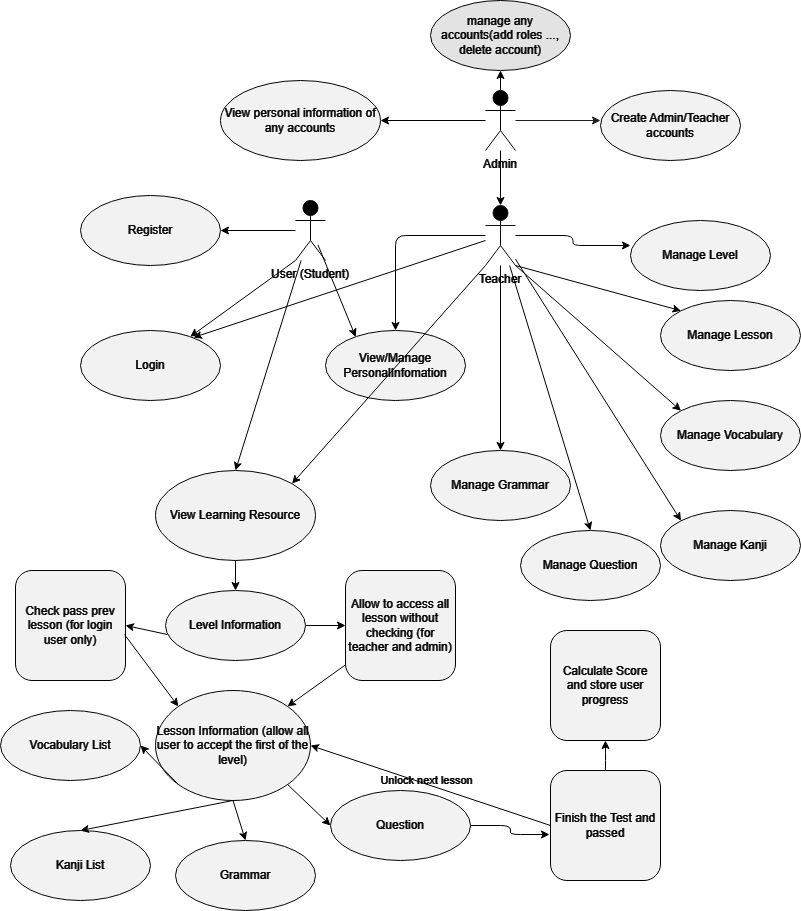

The diagram above was exported from draw.io. Its source (the exported page's mxGraphModel, read from the mxfile embedded in the PNG):
<mxGraphModel dx="1386" dy="749" grid="0" gridSize="10" guides="1" tooltips="1" connect="1" arrows="1" fold="1" page="0" pageScale="1" pageWidth="850" pageHeight="1100" background="#000000" math="0" shadow="0">
  <root>
    <mxCell id="0" />
    <mxCell id="1" parent="0" />
    <mxCell id="Id9mXD6QXBvQbSUECQfC-34" value="" style="edgeStyle=orthogonalEdgeStyle;rounded=1;orthogonalLoop=1;jettySize=auto;entryX=0.5;entryY=0;entryDx=0;entryDy=0;labelBackgroundColor=none;fontColor=#FFFFFF;labelBorderColor=none;strokeColor=#FFFFFF;" parent="1" source="Id9mXD6QXBvQbSUECQfC-1" target="Id9mXD6QXBvQbSUECQfC-28" edge="1">
      <mxGeometry relative="1" as="geometry" />
    </mxCell>
    <mxCell id="Id9mXD6QXBvQbSUECQfC-1" value="Teacher" style="shape=umlActor;verticalLabelPosition=bottom;verticalAlign=top;rounded=1;strokeColor=#F0F0F0;labelBackgroundColor=none;fontColor=#FFFFFF;labelBorderColor=none;" parent="1" vertex="1">
      <mxGeometry x="495" y="285" width="30" height="60" as="geometry" />
    </mxCell>
    <mxCell id="Id9mXD6QXBvQbSUECQfC-10" value="" style="edgeStyle=orthogonalEdgeStyle;rounded=1;orthogonalLoop=1;jettySize=auto;strokeColor=#FFFFFF;labelBackgroundColor=none;fontColor=#FFFFFF;labelBorderColor=none;" parent="1" source="Id9mXD6QXBvQbSUECQfC-2" target="Id9mXD6QXBvQbSUECQfC-6" edge="1">
      <mxGeometry relative="1" as="geometry" />
    </mxCell>
    <mxCell id="Id9mXD6QXBvQbSUECQfC-2" value="User (Student)" style="shape=umlActor;verticalLabelPosition=bottom;verticalAlign=top;rounded=1;strokeColor=#FFFFFF;labelBackgroundColor=none;fontColor=#FFFFFF;labelBorderColor=none;" parent="1" vertex="1">
      <mxGeometry x="305" y="280" width="30" height="60" as="geometry" />
    </mxCell>
    <mxCell id="Id9mXD6QXBvQbSUECQfC-25" value="" style="edgeStyle=orthogonalEdgeStyle;rounded=1;orthogonalLoop=1;jettySize=auto;entryX=1;entryY=0.5;entryDx=0;entryDy=0;labelBackgroundColor=none;fontColor=#FFFFFF;labelBorderColor=none;strokeColor=#FFFFFF;" parent="1" source="Id9mXD6QXBvQbSUECQfC-3" target="Id9mXD6QXBvQbSUECQfC-24" edge="1">
      <mxGeometry relative="1" as="geometry" />
    </mxCell>
    <mxCell id="Id9mXD6QXBvQbSUECQfC-26" value="" style="edgeStyle=orthogonalEdgeStyle;rounded=1;orthogonalLoop=1;jettySize=auto;entryX=0.5;entryY=1;entryDx=0;entryDy=0;labelBackgroundColor=none;fontColor=#FFFFFF;labelBorderColor=none;strokeColor=#FFFFFF;" parent="1" source="Id9mXD6QXBvQbSUECQfC-3" target="Id9mXD6QXBvQbSUECQfC-23" edge="1">
      <mxGeometry relative="1" as="geometry" />
    </mxCell>
    <mxCell id="Id9mXD6QXBvQbSUECQfC-3" value="Admin" style="shape=umlActor;verticalLabelPosition=bottom;verticalAlign=top;rounded=1;strokeColor=#FAFAFA;labelBackgroundColor=none;fontColor=#FFFFFF;labelBorderColor=none;" parent="1" vertex="1">
      <mxGeometry x="495" y="170" width="30" height="60" as="geometry" />
    </mxCell>
    <mxCell id="Id9mXD6QXBvQbSUECQfC-5" value="Login" style="ellipse;whiteSpace=wrap;rounded=1;fillStyle=auto;fillColor=#0D0D0D;strokeColor=#FCFCFC;labelBackgroundColor=none;fontColor=#FFFFFF;labelBorderColor=none;" parent="1" vertex="1">
      <mxGeometry x="90" y="410" width="140" height="70" as="geometry" />
    </mxCell>
    <mxCell id="Id9mXD6QXBvQbSUECQfC-6" value="Register" style="ellipse;whiteSpace=wrap;rounded=1;fillStyle=auto;fillColor=#0D0D0D;strokeColor=#FCFCFC;labelBackgroundColor=none;fontColor=#FFFFFF;labelBorderColor=none;" parent="1" vertex="1">
      <mxGeometry x="90" y="275" width="140" height="70" as="geometry" />
    </mxCell>
    <mxCell id="Id9mXD6QXBvQbSUECQfC-7" value="Create Admin/Teacher accounts" style="ellipse;whiteSpace=wrap;rounded=1;fillStyle=auto;fillColor=#0D0D0D;strokeColor=#FCFCFC;labelBackgroundColor=none;fontColor=#FFFFFF;labelBorderColor=none;" parent="1" vertex="1">
      <mxGeometry x="610" y="170" width="140" height="70" as="geometry" />
    </mxCell>
    <mxCell id="Id9mXD6QXBvQbSUECQfC-19" value="" style="edgeStyle=orthogonalEdgeStyle;rounded=1;orthogonalLoop=1;jettySize=auto;entryX=0.5;entryY=0;entryDx=0;entryDy=0;entryPerimeter=0;labelBackgroundColor=none;fontColor=#FFFFFF;labelBorderColor=none;strokeColor=#FFFFFF;" parent="1" source="Id9mXD6QXBvQbSUECQfC-3" target="Id9mXD6QXBvQbSUECQfC-1" edge="1">
      <mxGeometry relative="1" as="geometry" />
    </mxCell>
    <mxCell id="Id9mXD6QXBvQbSUECQfC-23" value="manage any accounts(add roles ..., delete account)" style="ellipse;whiteSpace=wrap;rounded=1;fillStyle=auto;fillColor=#1C1C1C;strokeColor=#FCFCFC;labelBackgroundColor=none;fontColor=#FFFFFF;labelBorderColor=none;" parent="1" vertex="1">
      <mxGeometry x="440" y="80" width="140" height="70" as="geometry" />
    </mxCell>
    <mxCell id="Id9mXD6QXBvQbSUECQfC-24" value="View personal information of any accounts" style="ellipse;whiteSpace=wrap;rounded=1;fillStyle=auto;fillColor=#0D0D0D;strokeColor=#FCFCFC;labelBackgroundColor=none;fontColor=#FFFFFF;labelBorderColor=none;" parent="1" vertex="1">
      <mxGeometry x="230" y="160" width="160" height="80" as="geometry" />
    </mxCell>
    <mxCell id="Id9mXD6QXBvQbSUECQfC-27" value="" style="edgeStyle=orthogonalEdgeStyle;rounded=1;orthogonalLoop=1;jettySize=auto;entryX=0;entryY=0.429;entryDx=0;entryDy=0;entryPerimeter=0;strokeColor=#E3E3E3;labelBackgroundColor=none;fontColor=#FFFFFF;labelBorderColor=none;" parent="1" source="Id9mXD6QXBvQbSUECQfC-3" target="Id9mXD6QXBvQbSUECQfC-7" edge="1">
      <mxGeometry relative="1" as="geometry" />
    </mxCell>
    <mxCell id="Id9mXD6QXBvQbSUECQfC-28" value="View/Manage PersonalInfomation" style="ellipse;whiteSpace=wrap;rounded=1;fillStyle=auto;fillColor=#0D0D0D;strokeColor=#FCFCFC;labelBackgroundColor=none;fontColor=#FFFFFF;labelBorderColor=none;" parent="1" vertex="1">
      <mxGeometry x="335" y="410" width="140" height="70" as="geometry" />
    </mxCell>
    <mxCell id="Id9mXD6QXBvQbSUECQfC-33" value="" style="endArrow=classic;rounded=1;entryX=0.807;entryY=0.1;entryDx=0;entryDy=0;entryPerimeter=0;strokeColor=#FFFFFF;labelBackgroundColor=none;fontColor=#FFFFFF;labelBorderColor=none;" parent="1" source="Id9mXD6QXBvQbSUECQfC-1" target="Id9mXD6QXBvQbSUECQfC-5" edge="1">
      <mxGeometry width="50" height="50" relative="1" as="geometry">
        <mxPoint x="420" y="340" as="sourcePoint" />
        <mxPoint x="470" y="290" as="targetPoint" />
      </mxGeometry>
    </mxCell>
    <mxCell id="Id9mXD6QXBvQbSUECQfC-35" value="" style="endArrow=classic;rounded=1;exitX=0.748;exitY=0.74;exitDx=0;exitDy=0;exitPerimeter=0;entryX=0.216;entryY=0.092;entryDx=0;entryDy=0;entryPerimeter=0;strokeColor=#FFFFFF;labelBackgroundColor=none;fontColor=#FFFFFF;labelBorderColor=none;" parent="1" source="Id9mXD6QXBvQbSUECQfC-2" target="Id9mXD6QXBvQbSUECQfC-28" edge="1">
      <mxGeometry width="50" height="50" relative="1" as="geometry">
        <mxPoint x="420" y="340" as="sourcePoint" />
        <mxPoint x="470" y="290" as="targetPoint" />
      </mxGeometry>
    </mxCell>
    <mxCell id="Id9mXD6QXBvQbSUECQfC-37" value="Manage Level" style="ellipse;whiteSpace=wrap;rounded=1;fillStyle=auto;fillColor=#0D0D0D;strokeColor=#FCFCFC;labelBackgroundColor=none;fontColor=#FFFFFF;labelBorderColor=none;" parent="1" vertex="1">
      <mxGeometry x="640" y="300" width="140" height="70" as="geometry" />
    </mxCell>
    <mxCell id="Id9mXD6QXBvQbSUECQfC-38" value="Manage Lesson" style="ellipse;whiteSpace=wrap;rounded=1;fillStyle=auto;fillColor=#0D0D0D;strokeColor=#FCFCFC;labelBackgroundColor=none;fontColor=#FFFFFF;labelBorderColor=none;" parent="1" vertex="1">
      <mxGeometry x="670" y="380" width="140" height="70" as="geometry" />
    </mxCell>
    <mxCell id="Id9mXD6QXBvQbSUECQfC-39" value="Manage Vocabulary" style="ellipse;whiteSpace=wrap;rounded=1;fillStyle=auto;fillColor=#0D0D0D;strokeColor=#FCFCFC;labelBackgroundColor=none;fontColor=#FFFFFF;labelBorderColor=none;" parent="1" vertex="1">
      <mxGeometry x="670" y="480" width="140" height="70" as="geometry" />
    </mxCell>
    <mxCell id="Id9mXD6QXBvQbSUECQfC-40" value="Manage Kanji" style="ellipse;whiteSpace=wrap;rounded=1;fillStyle=auto;fillColor=#0D0D0D;strokeColor=#FCFCFC;labelBackgroundColor=none;fontColor=#FFFFFF;labelBorderColor=none;" parent="1" vertex="1">
      <mxGeometry x="670" y="590" width="140" height="70" as="geometry" />
    </mxCell>
    <mxCell id="Id9mXD6QXBvQbSUECQfC-41" value="Manage Grammar" style="ellipse;whiteSpace=wrap;rounded=1;fillStyle=auto;fillColor=#0D0D0D;strokeColor=#FCFCFC;labelBackgroundColor=none;fontColor=#FFFFFF;labelBorderColor=none;" parent="1" vertex="1">
      <mxGeometry x="440" y="530" width="140" height="70" as="geometry" />
    </mxCell>
    <mxCell id="Id9mXD6QXBvQbSUECQfC-43" value="" style="endArrow=classic;rounded=1;exitX=0;exitY=1;exitDx=0;exitDy=0;exitPerimeter=0;strokeColor=#FFFFFF;labelBackgroundColor=none;fontColor=#FFFFFF;labelBorderColor=none;" parent="1" source="Id9mXD6QXBvQbSUECQfC-2" target="Id9mXD6QXBvQbSUECQfC-5" edge="1">
      <mxGeometry width="50" height="50" relative="1" as="geometry">
        <mxPoint x="270" y="530" as="sourcePoint" />
        <mxPoint x="320" y="480" as="targetPoint" />
      </mxGeometry>
    </mxCell>
    <mxCell id="Id9mXD6QXBvQbSUECQfC-44" value="Manage Question" style="ellipse;whiteSpace=wrap;rounded=1;fillStyle=auto;fillColor=#0D0D0D;strokeColor=#FCFCFC;labelBackgroundColor=none;fontColor=#FFFFFF;labelBorderColor=none;" parent="1" vertex="1">
      <mxGeometry x="530" y="610" width="140" height="70" as="geometry" />
    </mxCell>
    <mxCell id="Id9mXD6QXBvQbSUECQfC-45" value="" style="edgeStyle=orthogonalEdgeStyle;rounded=1;orthogonalLoop=1;jettySize=auto;entryX=0;entryY=0.357;entryDx=0;entryDy=0;entryPerimeter=0;labelBackgroundColor=none;fontColor=#FFFFFF;labelBorderColor=none;strokeColor=#FFFFFF;" parent="1" source="Id9mXD6QXBvQbSUECQfC-1" target="Id9mXD6QXBvQbSUECQfC-37" edge="1">
      <mxGeometry relative="1" as="geometry" />
    </mxCell>
    <mxCell id="Id9mXD6QXBvQbSUECQfC-46" value="" style="endArrow=classic;rounded=1;entryX=0;entryY=0;entryDx=0;entryDy=0;exitX=1;exitY=1;exitDx=0;exitDy=0;exitPerimeter=0;labelBackgroundColor=none;fontColor=#FFFFFF;labelBorderColor=none;strokeColor=#FFFFFF;" parent="1" source="Id9mXD6QXBvQbSUECQfC-1" target="Id9mXD6QXBvQbSUECQfC-38" edge="1">
      <mxGeometry width="50" height="50" relative="1" as="geometry">
        <mxPoint x="270" y="530" as="sourcePoint" />
        <mxPoint x="320" y="480" as="targetPoint" />
      </mxGeometry>
    </mxCell>
    <mxCell id="Id9mXD6QXBvQbSUECQfC-47" value="" style="endArrow=classic;rounded=1;entryX=0;entryY=0;entryDx=0;entryDy=0;exitX=1;exitY=1;exitDx=0;exitDy=0;exitPerimeter=0;labelBackgroundColor=none;fontColor=#FFFFFF;labelBorderColor=none;strokeColor=#FFFFFF;" parent="1" source="Id9mXD6QXBvQbSUECQfC-1" target="Id9mXD6QXBvQbSUECQfC-39" edge="1">
      <mxGeometry width="50" height="50" relative="1" as="geometry">
        <mxPoint x="270" y="530" as="sourcePoint" />
        <mxPoint x="320" y="480" as="targetPoint" />
      </mxGeometry>
    </mxCell>
    <mxCell id="Id9mXD6QXBvQbSUECQfC-48" value="" style="endArrow=classic;rounded=1;entryX=0;entryY=0;entryDx=0;entryDy=0;labelBackgroundColor=none;fontColor=#FFFFFF;labelBorderColor=none;strokeColor=#FFFFFF;" parent="1" source="Id9mXD6QXBvQbSUECQfC-1" target="Id9mXD6QXBvQbSUECQfC-40" edge="1">
      <mxGeometry width="50" height="50" relative="1" as="geometry">
        <mxPoint x="535" y="355" as="sourcePoint" />
        <mxPoint x="641" y="550" as="targetPoint" />
      </mxGeometry>
    </mxCell>
    <mxCell id="Id9mXD6QXBvQbSUECQfC-52" value="" style="endArrow=classic;rounded=1;entryX=0.5;entryY=0;entryDx=0;entryDy=0;labelBackgroundColor=none;fontColor=#FFFFFF;labelBorderColor=none;strokeColor=#FFFFFF;" parent="1" source="Id9mXD6QXBvQbSUECQfC-1" target="Id9mXD6QXBvQbSUECQfC-41" edge="1">
      <mxGeometry width="50" height="50" relative="1" as="geometry">
        <mxPoint x="270" y="530" as="sourcePoint" />
        <mxPoint x="320" y="480" as="targetPoint" />
      </mxGeometry>
    </mxCell>
    <mxCell id="Id9mXD6QXBvQbSUECQfC-53" value="" style="endArrow=classic;rounded=1;entryX=0.5;entryY=0;entryDx=0;entryDy=0;labelBackgroundColor=none;fontColor=#FFFFFF;labelBorderColor=none;strokeColor=#FFFFFF;" parent="1" source="Id9mXD6QXBvQbSUECQfC-1" target="Id9mXD6QXBvQbSUECQfC-44" edge="1">
      <mxGeometry width="50" height="50" relative="1" as="geometry">
        <mxPoint x="270" y="530" as="sourcePoint" />
        <mxPoint x="320" y="480" as="targetPoint" />
      </mxGeometry>
    </mxCell>
    <mxCell id="Id9mXD6QXBvQbSUECQfC-54" value="View Learning Resource" style="ellipse;whiteSpace=wrap;rounded=1;fillStyle=auto;fillColor=#0D0D0D;strokeColor=#FCFCFC;labelBackgroundColor=none;fontColor=#FFFFFF;labelBorderColor=none;" parent="1" vertex="1">
      <mxGeometry x="165" y="550" width="160" height="90" as="geometry" />
    </mxCell>
    <mxCell id="Id9mXD6QXBvQbSUECQfC-58" value="" style="endArrow=classic;rounded=1;entryX=1;entryY=0;entryDx=0;entryDy=0;exitX=0;exitY=1;exitDx=0;exitDy=0;exitPerimeter=0;labelBackgroundColor=none;fontColor=#FFFFFF;labelBorderColor=none;strokeColor=#FFFFFF;" parent="1" source="Id9mXD6QXBvQbSUECQfC-1" target="Id9mXD6QXBvQbSUECQfC-54" edge="1">
      <mxGeometry width="50" height="50" relative="1" as="geometry">
        <mxPoint x="270" y="530" as="sourcePoint" />
        <mxPoint x="320" y="480" as="targetPoint" />
      </mxGeometry>
    </mxCell>
    <mxCell id="Id9mXD6QXBvQbSUECQfC-60" value="" style="endArrow=classic;rounded=1;entryX=0.5;entryY=0;entryDx=0;entryDy=0;strokeColor=#FFFFFF;labelBackgroundColor=none;fontColor=#FFFFFF;labelBorderColor=none;" parent="1" source="Id9mXD6QXBvQbSUECQfC-2" target="Id9mXD6QXBvQbSUECQfC-54" edge="1">
      <mxGeometry width="50" height="50" relative="1" as="geometry">
        <mxPoint x="505" y="355" as="sourcePoint" />
        <mxPoint x="307" y="573" as="targetPoint" />
      </mxGeometry>
    </mxCell>
    <mxCell id="Id9mXD6QXBvQbSUECQfC-62" value="Vocabulary List" style="ellipse;whiteSpace=wrap;rounded=1;fillStyle=auto;fillColor=#0D0D0D;strokeColor=#FCFCFC;labelBackgroundColor=none;fontColor=#FFFFFF;labelBorderColor=none;" parent="1" vertex="1">
      <mxGeometry x="10" y="790" width="140" height="70" as="geometry" />
    </mxCell>
    <mxCell id="Id9mXD6QXBvQbSUECQfC-63" value="Kanji List" style="ellipse;whiteSpace=wrap;rounded=1;fillStyle=auto;fillColor=#0D0D0D;strokeColor=#FCFCFC;labelBackgroundColor=none;fontColor=#FFFFFF;labelBorderColor=none;" parent="1" vertex="1">
      <mxGeometry x="20" y="910" width="140" height="70" as="geometry" />
    </mxCell>
    <mxCell id="Id9mXD6QXBvQbSUECQfC-64" value="Grammar" style="ellipse;whiteSpace=wrap;rounded=1;fillStyle=auto;fillColor=#0D0D0D;strokeColor=#FCFCFC;labelBackgroundColor=none;fontColor=#FFFFFF;labelBorderColor=none;" parent="1" vertex="1">
      <mxGeometry x="185" y="920" width="140" height="70" as="geometry" />
    </mxCell>
    <mxCell id="Id9mXD6QXBvQbSUECQfC-65" value="Question" style="ellipse;whiteSpace=wrap;rounded=1;fillStyle=auto;fillColor=#0D0D0D;strokeColor=#FCFCFC;labelBackgroundColor=none;fontColor=#FFFFFF;labelBorderColor=none;" parent="1" vertex="1">
      <mxGeometry x="340" y="870" width="140" height="70" as="geometry" />
    </mxCell>
    <mxCell id="Id9mXD6QXBvQbSUECQfC-83" value="" style="edgeStyle=orthogonalEdgeStyle;rounded=1;orthogonalLoop=1;jettySize=auto;entryX=0;entryY=0.5;entryDx=0;entryDy=0;labelBackgroundColor=none;fontColor=#FFFFFF;labelBorderColor=none;strokeColor=#FFFFFF;" parent="1" source="Id9mXD6QXBvQbSUECQfC-66" target="Id9mXD6QXBvQbSUECQfC-82" edge="1">
      <mxGeometry relative="1" as="geometry" />
    </mxCell>
    <mxCell id="Id9mXD6QXBvQbSUECQfC-66" value="Level Information" style="ellipse;whiteSpace=wrap;rounded=1;fillStyle=auto;fillColor=#0D0D0D;strokeColor=#FCFCFC;labelBackgroundColor=none;fontColor=#FFFFFF;labelBorderColor=none;" parent="1" vertex="1">
      <mxGeometry x="175" y="670" width="140" height="70" as="geometry" />
    </mxCell>
    <mxCell id="Id9mXD6QXBvQbSUECQfC-68" value="Lesson Information (allow all user to accept the first of the level)" style="ellipse;whiteSpace=wrap;rounded=1;fillStyle=auto;fillColor=#0D0D0D;strokeColor=#FCFCFC;labelBackgroundColor=none;fontColor=#FFFFFF;labelBorderColor=none;" parent="1" vertex="1">
      <mxGeometry x="165" y="770" width="155" height="110" as="geometry" />
    </mxCell>
    <mxCell id="Id9mXD6QXBvQbSUECQfC-71" value="" style="endArrow=classic;rounded=1;labelBackgroundColor=none;fontColor=#FFFFFF;labelBorderColor=none;strokeColor=#FFFFFF;" parent="1" source="Id9mXD6QXBvQbSUECQfC-54" target="Id9mXD6QXBvQbSUECQfC-66" edge="1">
      <mxGeometry width="50" height="50" relative="1" as="geometry">
        <mxPoint x="270" y="730" as="sourcePoint" />
        <mxPoint x="320" y="680" as="targetPoint" />
      </mxGeometry>
    </mxCell>
    <mxCell id="Id9mXD6QXBvQbSUECQfC-73" value="" style="endArrow=classic;rounded=1;entryX=1;entryY=0.5;entryDx=0;entryDy=0;exitX=0;exitY=1;exitDx=0;exitDy=0;labelBackgroundColor=none;fontColor=#FFFFFF;labelBorderColor=none;strokeColor=#FFFFFF;" parent="1" source="Id9mXD6QXBvQbSUECQfC-68" target="Id9mXD6QXBvQbSUECQfC-62" edge="1">
      <mxGeometry width="50" height="50" relative="1" as="geometry">
        <mxPoint x="265" y="660" as="sourcePoint" />
        <mxPoint x="265" y="690" as="targetPoint" />
      </mxGeometry>
    </mxCell>
    <mxCell id="Id9mXD6QXBvQbSUECQfC-74" value="" style="endArrow=classic;rounded=1;exitX=1;exitY=1;exitDx=0;exitDy=0;entryX=0;entryY=0.5;entryDx=0;entryDy=0;labelBackgroundColor=none;fontColor=#FFFFFF;labelBorderColor=none;strokeColor=#FFFFFF;" parent="1" source="Id9mXD6QXBvQbSUECQfC-68" target="Id9mXD6QXBvQbSUECQfC-65" edge="1">
      <mxGeometry width="50" height="50" relative="1" as="geometry">
        <mxPoint x="275" y="670" as="sourcePoint" />
        <mxPoint x="275" y="700" as="targetPoint" />
      </mxGeometry>
    </mxCell>
    <mxCell id="Id9mXD6QXBvQbSUECQfC-75" value="" style="endArrow=classic;rounded=1;entryX=0.5;entryY=0;entryDx=0;entryDy=0;exitX=0.5;exitY=1;exitDx=0;exitDy=0;labelBackgroundColor=none;fontColor=#FFFFFF;labelBorderColor=none;strokeColor=#FFFFFF;" parent="1" source="Id9mXD6QXBvQbSUECQfC-68" target="Id9mXD6QXBvQbSUECQfC-63" edge="1">
      <mxGeometry width="50" height="50" relative="1" as="geometry">
        <mxPoint x="285" y="680" as="sourcePoint" />
        <mxPoint x="285" y="710" as="targetPoint" />
      </mxGeometry>
    </mxCell>
    <mxCell id="Id9mXD6QXBvQbSUECQfC-76" value="" style="endArrow=classic;rounded=1;entryX=0.5;entryY=0;entryDx=0;entryDy=0;exitX=0.5;exitY=1;exitDx=0;exitDy=0;labelBackgroundColor=none;fontColor=#FFFFFF;labelBorderColor=none;strokeColor=#FFFFFF;" parent="1" source="Id9mXD6QXBvQbSUECQfC-68" target="Id9mXD6QXBvQbSUECQfC-64" edge="1">
      <mxGeometry width="50" height="50" relative="1" as="geometry">
        <mxPoint x="295" y="690" as="sourcePoint" />
        <mxPoint x="295" y="720" as="targetPoint" />
      </mxGeometry>
    </mxCell>
    <mxCell id="Id9mXD6QXBvQbSUECQfC-77" value="Check pass prev lesson (for login user only)" style="whiteSpace=wrap;rounded=1;fillStyle=auto;fillColor=#0D0D0D;strokeColor=#FCFCFC;labelBackgroundColor=none;fontColor=#FFFFFF;labelBorderColor=none;" parent="1" vertex="1">
      <mxGeometry x="25" y="650" width="110" height="110" as="geometry" />
    </mxCell>
    <mxCell id="Id9mXD6QXBvQbSUECQfC-80" value="" style="endArrow=classic;rounded=1;exitX=0.014;exitY=0.629;exitDx=0;exitDy=0;exitPerimeter=0;entryX=1;entryY=0.5;entryDx=0;entryDy=0;labelBackgroundColor=none;fontColor=#FFFFFF;labelBorderColor=none;strokeColor=#FFFFFF;" parent="1" source="Id9mXD6QXBvQbSUECQfC-66" target="Id9mXD6QXBvQbSUECQfC-77" edge="1">
      <mxGeometry width="50" height="50" relative="1" as="geometry">
        <mxPoint x="305" y="700" as="sourcePoint" />
        <mxPoint x="305" y="730" as="targetPoint" />
      </mxGeometry>
    </mxCell>
    <mxCell id="Id9mXD6QXBvQbSUECQfC-81" value="" style="endArrow=classic;rounded=1;exitX=0.991;exitY=0.582;exitDx=0;exitDy=0;exitPerimeter=0;entryX=0;entryY=0;entryDx=0;entryDy=0;labelBackgroundColor=none;fontColor=#FFFFFF;labelBorderColor=none;strokeColor=#FFFFFF;" parent="1" source="Id9mXD6QXBvQbSUECQfC-77" target="Id9mXD6QXBvQbSUECQfC-68" edge="1">
      <mxGeometry width="50" height="50" relative="1" as="geometry">
        <mxPoint x="187" y="724" as="sourcePoint" />
        <mxPoint x="145" y="715" as="targetPoint" />
      </mxGeometry>
    </mxCell>
    <mxCell id="Id9mXD6QXBvQbSUECQfC-82" value="Allow to access all lesson without checking (for teacher and admin)" style="whiteSpace=wrap;rounded=1;fillStyle=auto;fillColor=#0D0D0D;strokeColor=#FCFCFC;labelBackgroundColor=none;fontColor=#FFFFFF;labelBorderColor=none;" parent="1" vertex="1">
      <mxGeometry x="355" y="650" width="110" height="110" as="geometry" />
    </mxCell>
    <mxCell id="Id9mXD6QXBvQbSUECQfC-84" value="" style="endArrow=classic;rounded=1;labelBackgroundColor=none;fontColor=#FFFFFF;labelBorderColor=none;strokeColor=#FFFFFF;" parent="1" source="Id9mXD6QXBvQbSUECQfC-82" target="Id9mXD6QXBvQbSUECQfC-68" edge="1">
      <mxGeometry width="50" height="50" relative="1" as="geometry">
        <mxPoint x="144" y="724" as="sourcePoint" />
        <mxPoint x="206" y="790" as="targetPoint" />
      </mxGeometry>
    </mxCell>
    <mxCell id="Id9mXD6QXBvQbSUECQfC-90" value="" style="edgeStyle=orthogonalEdgeStyle;rounded=1;orthogonalLoop=1;jettySize=auto;entryX=0.5;entryY=1;entryDx=0;entryDy=0;labelBackgroundColor=none;fontColor=#FFFFFF;labelBorderColor=none;strokeColor=#FFFFFF;" parent="1" source="Id9mXD6QXBvQbSUECQfC-85" target="Id9mXD6QXBvQbSUECQfC-89" edge="1">
      <mxGeometry relative="1" as="geometry" />
    </mxCell>
    <mxCell id="Id9mXD6QXBvQbSUECQfC-85" value="Finish the Test and passed" style="whiteSpace=wrap;rounded=1;fillStyle=auto;fillColor=#0D0D0D;strokeColor=#FCFCFC;labelBackgroundColor=none;fontColor=#FFFFFF;labelBorderColor=none;" parent="1" vertex="1">
      <mxGeometry x="560" y="850" width="110" height="110" as="geometry" />
    </mxCell>
    <mxCell id="Id9mXD6QXBvQbSUECQfC-86" value="" style="edgeStyle=orthogonalEdgeStyle;rounded=1;orthogonalLoop=1;jettySize=auto;entryX=-0.009;entryY=0.582;entryDx=0;entryDy=0;entryPerimeter=0;labelBackgroundColor=none;fontColor=#FFFFFF;labelBorderColor=none;strokeColor=#FFFFFF;" parent="1" source="Id9mXD6QXBvQbSUECQfC-65" target="Id9mXD6QXBvQbSUECQfC-85" edge="1">
      <mxGeometry relative="1" as="geometry" />
    </mxCell>
    <mxCell id="Id9mXD6QXBvQbSUECQfC-87" value="" style="endArrow=classic;rounded=1;exitX=0;exitY=0.5;exitDx=0;exitDy=0;entryX=1;entryY=0.5;entryDx=0;entryDy=0;labelBackgroundColor=none;fontColor=#FFFFFF;labelBorderColor=none;strokeColor=#FFFFFF;" parent="1" source="Id9mXD6QXBvQbSUECQfC-85" target="Id9mXD6QXBvQbSUECQfC-68" edge="1">
      <mxGeometry width="50" height="50" relative="1" as="geometry">
        <mxPoint x="365" y="748" as="sourcePoint" />
        <mxPoint x="300" y="788" as="targetPoint" />
      </mxGeometry>
    </mxCell>
    <mxCell id="Id9mXD6QXBvQbSUECQfC-88" value="Unlock next lesson" style="edgeLabel;align=center;verticalAlign=middle;resizable=0;points=[];rounded=1;labelBackgroundColor=none;fontColor=#FFFFFF;labelBorderColor=none;" parent="Id9mXD6QXBvQbSUECQfC-87" connectable="0" vertex="1">
      <mxGeometry x="0.0412" y="-4" relative="1" as="geometry">
        <mxPoint as="offset" />
      </mxGeometry>
    </mxCell>
    <mxCell id="Id9mXD6QXBvQbSUECQfC-89" value="Calculate Score and store user progress" style="whiteSpace=wrap;rounded=1;fillStyle=auto;fillColor=#0D0D0D;strokeColor=#FCFCFC;labelBackgroundColor=none;fontColor=#FFFFFF;labelBorderColor=none;" parent="1" vertex="1">
      <mxGeometry x="560" y="710" width="110" height="110" as="geometry" />
    </mxCell>
  </root>
</mxGraphModel>